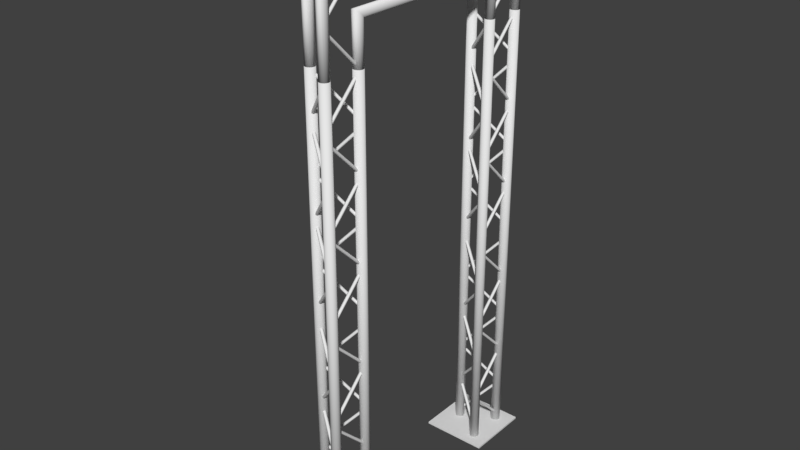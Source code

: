 # Source: CAVE2-Prototype.blend  (saved by Blender 2.78.0; exported with 4.5.12 LTS)
import bpy
from mathutils import Matrix  # noqa: F401  (used for matrix-valued properties, if any)

bpy.ops.wm.read_factory_settings(use_empty=True)
scene = bpy.context.scene
scene.name = 'Scene'

# ---- collections
col_collection_1 = bpy.data.collections.new('Collection 1'); scene.collection.children.link(col_collection_1)
col_collection_4 = bpy.data.collections.new('Collection 4'); scene.collection.children.link(col_collection_4)

# ---- world
world_world = bpy.data.worlds.new('World'); scene.world = world_world
world_world.color = (0.05088, 0.05088, 0.05088)
world_world.use_sun_shadow = False
world_world.sun_shadow_jitter_overblur = 0.0
world_world.cycles.sampling_method = 'MANUAL'

# ---- meshes
me_cave2_prototype_trusswallbase = bpy.data.meshes.new('CAVE2-Prototype-TrussWallBase')
me_cave2_prototype_trusswallbase.from_pydata([(0.08624, -0.1045, 0.2433), (0.08624, 0.09472, 0.04406), (0.09374, -0.1019, 0.2459), (0.09374, 0.09737, 0.04671), (0.09374, -0.09655, 0.2512), (0.09374, 0.1027, 0.05202), (0.08624, -0.0939, 0.2539), (0.08624, 0.1053, 0.05467), (0.07874, -0.09655, 0.2512), (0.07874, 0.1027, 0.05202), (0.07874, -0.1019, 0.2459), (0.07874, 0.09737, 0.04671), (-0.175, -0.175, 0.0), (-0.175, -0.175, 0.01), (-0.175, 0.175, 0.0), (-0.175, 0.175, 0.01), (0.175, -0.175, 0.0), (0.175, -0.175, 0.01), (0.175, 0.175, 0.0), (0.175, 0.175, 0.01), (-0.06495, 0.0125, 0.0), (-0.06495, 0.0125, 0.2336), (-0.06182, 0.003263, 0.0), (-0.06182, 0.003263, 0.2336), (-0.06245, -0.006471, 0.0), (-0.06245, -0.006471, 0.2336), (-0.06677, -0.01522, 0.0), (-0.06677, -0.01522, 0.2336), (-0.0741, -0.02165, 0.0), (-0.0741, -0.02165, 0.2336), (-0.08334, -0.02479, 0.0), (-0.08334, -0.02479, 0.2336), (-0.09307, -0.02415, 0.0), (-0.09307, -0.02415, 0.2336), (-0.1018, -0.01983, 0.0), (-0.1018, -0.01983, 0.2336), (-0.1083, -0.0125, 0.0), (-0.1083, -0.0125, 0.2336), (-0.1114, -0.003263, 0.0), (-0.1114, -0.003263, 0.2336), (-0.1108, 0.00647, 0.0), (-0.1108, 0.00647, 0.2336), (-0.1064, 0.01522, 0.0), (-0.1064, 0.01522, 0.2336), (-0.0991, 0.02165, 0.0), (-0.0991, 0.02165, 0.2336), (-0.08987, 0.02479, 0.0), (-0.08987, 0.02479, 0.2336), (-0.08013, 0.02415, 0.0), (-0.08013, 0.02415, 0.2336), (-0.07138, 0.01983, 0.0), (-0.07138, 0.01983, 0.2336), (0.0866, -0.075, 0.0), (0.0866, -0.075, 0.4065), (0.09617, -0.0769, 0.0), (0.09617, -0.0769, 0.4065), (0.1043, -0.08232, 0.0), (0.1043, -0.08232, 0.4065), (0.1097, -0.09043, 0.0), (0.1097, -0.09043, 0.4065), (0.1116, -0.1, 0.0), (0.1116, -0.1, 0.4065), (0.1097, -0.1096, 0.0), (0.1097, -0.1096, 0.4065), (0.1043, -0.1177, 0.0), (0.1043, -0.1177, 0.4065), (0.09617, -0.1231, 0.0), (0.09617, -0.1231, 0.4065), (0.0866, -0.125, 0.0), (0.0866, -0.125, 0.4065), (0.07704, -0.1231, 0.0), (0.07704, -0.1231, 0.4065), (0.06892, -0.1177, 0.0), (0.06893, -0.1177, 0.4065), (0.06351, -0.1096, 0.0), (0.06351, -0.1096, 0.4065), (0.0616, -0.1, 0.0), (0.0616, -0.1, 0.4065), (0.06351, -0.09043, 0.0), (0.06351, -0.09043, 0.4065), (0.06892, -0.08232, 0.0), (0.06893, -0.08232, 0.4065), (0.07704, -0.0769, 0.0), (0.07704, -0.0769, 0.4065), (0.0866, 0.125, 0.0), (0.0866, 0.125, 0.4065), (0.09617, 0.1231, 0.0), (0.09617, 0.1231, 0.4065), (0.1043, 0.1177, 0.0), (0.1043, 0.1177, 0.4065), (0.1097, 0.1096, 0.0), (0.1097, 0.1096, 0.4065), (0.1116, 0.1, 0.0), (0.1116, 0.1, 0.4065), (0.1097, 0.09043, 0.0), (0.1097, 0.09043, 0.4065), (0.1043, 0.08232, 0.0), (0.1043, 0.08232, 0.4065), (0.09617, 0.0769, 0.0), (0.09617, 0.0769, 0.4065), (0.0866, 0.075, 0.0), (0.0866, 0.075, 0.4065), (0.07704, 0.0769, 0.0), (0.07704, 0.0769, 0.4065), (0.06892, 0.08232, 0.0), (0.06893, 0.08232, 0.4065), (0.06351, 0.09043, 0.0), (0.06351, 0.09043, 0.4065), (0.0616, 0.1, 0.0), (0.0616, 0.1, 0.4065), (0.06351, 0.1096, 0.0), (0.06351, 0.1096, 0.4065), (0.06892, 0.1177, 0.0), (0.06893, 0.1177, 0.4065), (0.07704, 0.1231, 0.0), (0.07704, 0.1231, 0.4065), (-0.09125, 0.002054, 0.2433), (0.08128, -0.09756, 0.04406), (-0.09271, -0.005767, 0.2459), (0.07983, -0.1054, 0.04671), (-0.08811, -0.008418, 0.2512), (0.08442, -0.108, 0.05202), (-0.08207, -0.003249, 0.2539), (0.09047, -0.1029, 0.05467), (-0.08061, 0.004572, 0.2512), (0.09192, -0.09504, 0.05202), (-0.08521, 0.007224, 0.2459), (0.08733, -0.09239, 0.04671), (0.09072, 0.1025, 0.2433), (-0.08182, 0.002868, 0.04406), (0.08467, 0.1077, 0.2459), (-0.08786, 0.008038, 0.04671), (0.08008, 0.105, 0.2512), (-0.09246, 0.005386, 0.05202), (0.08153, 0.09718, 0.2539), (-0.091, -0.002435, 0.05467), (0.08758, 0.09201, 0.2512), (-0.08496, -0.007604, 0.05202), (0.09217, 0.09466, 0.2459), (-0.08036, -0.004953, 0.04671)], [], [(0, 1, 3, 2), (2, 3, 5, 4), (4, 5, 7, 6), (6, 7, 9, 8), (8, 9, 11, 10), (10, 11, 1, 0), (12, 13, 15, 14), (14, 15, 19, 18), (18, 19, 17, 16), (16, 17, 13, 12), (14, 18, 16, 12), (19, 15, 13, 17), (20, 21, 23, 22), (22, 23, 25, 24), (24, 25, 27, 26), (26, 27, 29, 28), (28, 29, 31, 30), (30, 31, 33, 32), (32, 33, 35, 34), (34, 35, 37, 36), (36, 37, 39, 38), (38, 39, 41, 40), (40, 41, 43, 42), (42, 43, 45, 44), (44, 45, 47, 46), (46, 47, 49, 48), (23, 21, 51, 49, 47, 45, 43, 41, 39, 37, 35, 33, 31, 29, 27, 25), (48, 49, 51, 50), (50, 51, 21, 20), (20, 22, 24, 26, 28, 30, 32, 34, 36, 38, 40, 42, 44, 46, 48, 50), (52, 53, 55, 54), (54, 55, 57, 56), (56, 57, 59, 58), (58, 59, 61, 60), (60, 61, 63, 62), (62, 63, 65, 64), (64, 65, 67, 66), (66, 67, 69, 68), (68, 69, 71, 70), (70, 71, 73, 72), (72, 73, 75, 74), (74, 75, 77, 76), (76, 77, 79, 78), (78, 79, 81, 80), (55, 53, 83, 81, 79, 77, 75, 73, 71, 69, 67, 65, 63, 61, 59, 57), (80, 81, 83, 82), (82, 83, 53, 52), (52, 54, 56, 58, 60, 62, 64, 66, 68, 70, 72, 74, 76, 78, 80, 82), (84, 85, 87, 86), (86, 87, 89, 88), (88, 89, 91, 90), (90, 91, 93, 92), (92, 93, 95, 94), (94, 95, 97, 96), (96, 97, 99, 98), (98, 99, 101, 100), (100, 101, 103, 102), (102, 103, 105, 104), (104, 105, 107, 106), (106, 107, 109, 108), (108, 109, 111, 110), (110, 111, 113, 112), (87, 85, 115, 113, 111, 109, 107, 105, 103, 101, 99, 97, 95, 93, 91, 89), (112, 113, 115, 114), (114, 115, 85, 84), (84, 86, 88, 90, 92, 94, 96, 98, 100, 102, 104, 106, 108, 110, 112, 114), (116, 117, 119, 118), (118, 119, 121, 120), (120, 121, 123, 122), (122, 123, 125, 124), (124, 125, 127, 126), (126, 127, 117, 116), (128, 129, 131, 130), (130, 131, 133, 132), (132, 133, 135, 134), (134, 135, 137, 136), (136, 137, 139, 138), (138, 139, 129, 128)])
me_cave2_prototype_trusswallbase.polygons.foreach_set('use_smooth', [1, 1, 1, 1, 1, 1, 0, 0, 0, 0, 0, 0, 1, 1, 1, 1, 1, 1, 1, 1, 1, 1, 1, 1, 1, 1, 0, 1, 1, 0, 1, 1, 1, 1, 1, 1, 1, 1, 1, 1, 1, 1, 1, 1, 0, 1, 1, 0, 1, 1, 1, 1, 1, 1, 1, 1, 1, 1, 1, 1, 1, 1, 0, 1, 1, 0, 1, 1, 1, 1, 1, 1, 1, 1, 1, 1, 1, 1])
me_cave2_prototype_trusswallbase.use_remesh_preserve_volume = False
me_cave2_prototype_trusswallbase.use_remesh_preserve_attributes = False
me_cave2_prototype_trusswallbase.use_mirror_vertex_groups = False
me_cave2_prototype_trusswallbase.update()
me_cave2_prototype_truss = bpy.data.meshes.new('CAVE2-Prototype-Truss')
me_cave2_prototype_truss.from_pydata([(0.08624, 0.09472, 2.36), (0.08624, -0.1045, 2.16), (0.09374, 0.09737, 2.357), (0.09374, -0.1019, 2.158), (0.09374, 0.1027, 2.352), (0.09374, -0.09656, 2.152), (0.08624, 0.1053, 2.349), (0.08624, -0.0939, 2.15), (0.07874, 0.1027, 2.352), (0.07874, -0.09656, 2.152), (0.07874, 0.09737, 2.357), (0.07874, -0.1019, 2.158), (0.08624, -0.1045, 0.6853), (0.08624, 0.09472, 0.4861), (0.09374, -0.1019, 0.688), (0.09374, 0.09737, 0.4887), (0.09374, -0.09656, 0.6933), (0.09374, 0.1027, 0.494), (0.08624, -0.0939, 0.6959), (0.08624, 0.1053, 0.4967), (0.07874, -0.09656, 0.6933), (0.07874, 0.1027, 0.494), (0.07874, -0.1019, 0.688), (0.07874, 0.09737, 0.4887), (0.08624, 0.09472, 0.4763), (0.08624, -0.1045, 0.277), (0.09374, 0.09737, 0.4736), (0.09374, -0.1019, 0.2744), (0.09374, 0.1027, 0.4683), (0.09374, -0.09656, 0.2691), (0.08624, 0.1053, 0.4657), (0.08624, -0.0939, 0.2664), (0.07874, 0.1027, 0.4683), (0.07874, -0.09656, 0.2691), (0.07874, 0.09737, 0.4736), (0.07874, -0.1019, 0.2744), (0.08624, -0.1045, 1.144), (0.08624, 0.09472, 0.9444), (0.09374, -0.1019, 1.146), (0.09374, 0.09737, 0.947), (0.09374, -0.09656, 1.152), (0.09374, 0.1027, 0.9523), (0.08624, -0.0939, 1.154), (0.08624, 0.1053, 0.955), (0.07874, -0.09656, 1.152), (0.07874, 0.1027, 0.9523), (0.07874, -0.1019, 1.146), (0.07874, 0.09737, 0.947), (0.08624, 0.09472, 0.9346), (0.08624, -0.1045, 0.7353), (0.09374, 0.09737, 0.9319), (0.09374, -0.1019, 0.7327), (0.09374, 0.1027, 0.9266), (0.09374, -0.09656, 0.7274), (0.08624, 0.1053, 0.924), (0.08624, -0.0939, 0.7247), (0.07874, 0.1027, 0.9266), (0.07874, -0.09656, 0.7274), (0.07874, 0.09737, 0.9319), (0.07874, -0.1019, 0.7327), (0.08624, -0.1045, 2.102), (0.08624, 0.09472, 1.903), (0.09374, -0.1019, 2.105), (0.09374, 0.09737, 1.906), (0.09374, -0.09656, 2.11), (0.09374, 0.1027, 1.911), (0.08624, -0.0939, 2.113), (0.08624, 0.1053, 1.914), (0.07874, -0.09656, 2.11), (0.07874, 0.1027, 1.911), (0.07874, -0.1019, 2.105), (0.07874, 0.09737, 1.906), (0.08624, 0.09472, 1.893), (0.08624, -0.1045, 1.694), (0.09374, 0.09737, 1.89), (0.09374, -0.1019, 1.691), (0.09374, 0.1027, 1.885), (0.09374, -0.09656, 1.686), (0.08624, 0.1053, 1.883), (0.08624, -0.0939, 1.683), (0.07874, 0.1027, 1.885), (0.07874, -0.09656, 1.686), (0.07874, 0.09737, 1.89), (0.07874, -0.1019, 1.691), (0.08624, -0.1045, 1.66), (0.08624, 0.09472, 1.461), (0.09374, -0.1019, 1.663), (0.09374, 0.09737, 1.464), (0.09374, -0.09655, 1.668), (0.09374, 0.1027, 1.469), (0.08624, -0.0939, 1.671), (0.08624, 0.1053, 1.472), (0.07874, -0.09655, 1.668), (0.07874, 0.1027, 1.469), (0.07874, -0.1019, 1.663), (0.07874, 0.09737, 1.464), (0.08624, 0.09472, 1.451), (0.08624, -0.1045, 1.252), (0.09374, 0.09737, 1.448), (0.09374, -0.1019, 1.249), (0.09374, 0.1027, 1.443), (0.09374, -0.09655, 1.244), (0.08624, 0.1053, 1.441), (0.08624, -0.0939, 1.241), (0.07874, 0.1027, 1.443), (0.07874, -0.09655, 1.244), (0.07874, 0.09737, 1.448), (0.07874, -0.1019, 1.249), (0.08624, -0.1045, 0.2433), (0.08624, 0.09472, 0.04406), (0.09374, -0.1019, 0.2459), (0.09374, 0.09737, 0.04671), (0.09374, -0.09655, 0.2512), (0.09374, 0.1027, 0.05202), (0.08624, -0.0939, 0.2539), (0.08624, 0.1053, 0.05467), (0.07874, -0.09655, 0.2512), (0.07874, 0.1027, 0.05202), (0.07874, -0.1019, 0.2459), (0.07874, 0.09737, 0.04671), (-0.175, -0.175, 0.0), (-0.175, -0.175, 0.01), (-0.175, 0.175, 0.0), (-0.175, 0.175, 0.01), (0.175, -0.175, 0.0), (0.175, -0.175, 0.01), (0.175, 0.175, 0.0), (0.175, 0.175, 0.01), (-0.06495, 0.0125, 0.0), (-0.06495, 0.0125, 2.37), (-0.06182, 0.003263, 0.0), (-0.06182, 0.003263, 2.37), (-0.06245, -0.006471, 0.0), (-0.06245, -0.006471, 2.37), (-0.06677, -0.01522, 0.0), (-0.06677, -0.01522, 2.37), (-0.0741, -0.02165, 0.0), (-0.0741, -0.02165, 2.37), (-0.08334, -0.02479, 0.0), (-0.08334, -0.02479, 2.37), (-0.09307, -0.02415, 0.0), (-0.09307, -0.02415, 2.37), (-0.1018, -0.01983, 0.0), (-0.1018, -0.01983, 2.37), (-0.1083, -0.0125, 0.0), (-0.1083, -0.0125, 2.37), (-0.1114, -0.003263, 0.0), (-0.1114, -0.003263, 2.37), (-0.1108, 0.00647, 0.0), (-0.1108, 0.00647, 2.37), (-0.1064, 0.01522, 0.0), (-0.1064, 0.01522, 2.37), (-0.0991, 0.02165, 0.0), (-0.0991, 0.02165, 2.37), (-0.08987, 0.02479, 0.0), (-0.08987, 0.02479, 2.37), (-0.08013, 0.02415, 0.0), (-0.08013, 0.02415, 2.37), (-0.07138, 0.01983, 0.0), (-0.07138, 0.01983, 2.37), (0.0866, -0.075, 0.0), (0.0866, -0.075, 2.37), (0.09617, -0.0769, 0.0), (0.09617, -0.0769, 2.37), (0.1043, -0.08232, 0.0), (0.1043, -0.08232, 2.37), (0.1097, -0.09043, 0.0), (0.1097, -0.09043, 2.37), (0.1116, -0.1, 0.0), (0.1116, -0.1, 2.37), (0.1097, -0.1096, 0.0), (0.1097, -0.1096, 2.37), (0.1043, -0.1177, 0.0), (0.1043, -0.1177, 2.37), (0.09617, -0.1231, 0.0), (0.09617, -0.1231, 2.37), (0.0866, -0.125, 0.0), (0.0866, -0.125, 2.37), (0.07704, -0.1231, 0.0), (0.07704, -0.1231, 2.37), (0.06892, -0.1177, 0.0), (0.06892, -0.1177, 2.37), (0.06351, -0.1096, 0.0), (0.06351, -0.1096, 2.37), (0.0616, -0.1, 0.0), (0.0616, -0.1, 2.37), (0.06351, -0.09043, 0.0), (0.06351, -0.09043, 2.37), (0.06892, -0.08232, 0.0), (0.06892, -0.08232, 2.37), (0.07704, -0.0769, 0.0), (0.07704, -0.0769, 2.37), (0.0866, 0.125, 0.0), (0.0866, 0.125, 2.37), (0.09617, 0.1231, 0.0), (0.09617, 0.1231, 2.37), (0.1043, 0.1177, 0.0), (0.1043, 0.1177, 2.37), (0.1097, 0.1096, 0.0), (0.1097, 0.1096, 2.37), (0.1116, 0.1, 0.0), (0.1116, 0.1, 2.37), (0.1097, 0.09043, 0.0), (0.1097, 0.09043, 2.37), (0.1043, 0.08232, 0.0), (0.1043, 0.08232, 2.37), (0.09617, 0.0769, 0.0), (0.09617, 0.0769, 2.37), (0.0866, 0.075, 0.0), (0.0866, 0.075, 2.37), (0.07704, 0.0769, 0.0), (0.07704, 0.0769, 2.37), (0.06892, 0.08232, 0.0), (0.06892, 0.08232, 2.37), (0.06351, 0.09043, 0.0), (0.06351, 0.09043, 2.37), (0.0616, 0.1, 0.0), (0.0616, 0.1, 2.37), (0.06351, 0.1096, 0.0), (0.06351, 0.1096, 2.37), (0.06892, 0.1177, 0.0), (0.06892, 0.1177, 2.37), (0.07704, 0.1231, 0.0), (0.07704, 0.1231, 2.37), (0.08128, -0.09756, 2.36), (-0.09125, 0.002055, 2.16), (0.07983, -0.1054, 2.357), (-0.09271, -0.005767, 2.158), (0.08442, -0.108, 2.352), (-0.08811, -0.008418, 2.152), (0.09047, -0.1029, 2.349), (-0.08207, -0.003249, 2.15), (0.09192, -0.09504, 2.352), (-0.08061, 0.004572, 2.152), (0.08733, -0.09239, 2.357), (-0.08521, 0.007224, 2.158), (-0.09125, 0.002055, 0.6853), (0.08128, -0.09756, 0.4861), (-0.09271, -0.005767, 0.688), (0.07983, -0.1054, 0.4887), (-0.08811, -0.008418, 0.6933), (0.08442, -0.108, 0.494), (-0.08207, -0.003249, 0.6959), (0.09047, -0.1029, 0.4967), (-0.08061, 0.004572, 0.6933), (0.09192, -0.09504, 0.494), (-0.08521, 0.007224, 0.688), (0.08733, -0.09239, 0.4887), (0.08128, -0.09756, 0.4763), (-0.09125, 0.002054, 0.277), (0.07983, -0.1054, 0.4736), (-0.09271, -0.005767, 0.2744), (0.08442, -0.108, 0.4683), (-0.08811, -0.008418, 0.2691), (0.09047, -0.1029, 0.4657), (-0.08207, -0.003249, 0.2664), (0.09192, -0.09504, 0.4683), (-0.08061, 0.004572, 0.2691), (0.08733, -0.09239, 0.4736), (-0.08521, 0.007224, 0.2744), (-0.09125, 0.002055, 1.144), (0.08128, -0.09756, 0.9444), (-0.09271, -0.005766, 1.146), (0.07983, -0.1054, 0.947), (-0.08811, -0.008418, 1.152), (0.08442, -0.108, 0.9523), (-0.08207, -0.003249, 1.154), (0.09047, -0.1029, 0.955), (-0.08061, 0.004572, 1.152), (0.09192, -0.09504, 0.9523), (-0.08521, 0.007224, 1.146), (0.08733, -0.09239, 0.947), (0.08128, -0.09756, 0.9346), (-0.09125, 0.002055, 0.7353), (0.07983, -0.1054, 0.9319), (-0.09271, -0.005767, 0.7327), (0.08442, -0.108, 0.9266), (-0.08811, -0.008418, 0.7274), (0.09047, -0.1029, 0.924), (-0.08207, -0.003249, 0.7247), (0.09192, -0.09504, 0.9266), (-0.08061, 0.004572, 0.7274), (0.08733, -0.09239, 0.9319), (-0.08521, 0.007224, 0.7327), (-0.09125, 0.002055, 2.102), (0.08128, -0.09756, 1.903), (-0.09271, -0.005767, 2.105), (0.07983, -0.1054, 1.906), (-0.08811, -0.008418, 2.11), (0.08442, -0.108, 1.911), (-0.08207, -0.003249, 2.113), (0.09047, -0.1029, 1.914), (-0.08061, 0.004572, 2.11), (0.09192, -0.09504, 1.911), (-0.08521, 0.007224, 2.105), (0.08733, -0.09239, 1.906), (0.08128, -0.09756, 1.893), (-0.09125, 0.002054, 1.694), (0.07983, -0.1054, 1.89), (-0.09271, -0.005767, 1.691), (0.08442, -0.108, 1.885), (-0.08811, -0.008418, 1.686), (0.09047, -0.1029, 1.883), (-0.08207, -0.003249, 1.683), (0.09192, -0.09504, 1.885), (-0.08061, 0.004572, 1.686), (0.08733, -0.09239, 1.89), (-0.08521, 0.007224, 1.691), (-0.09125, 0.002054, 1.66), (0.08128, -0.09756, 1.461), (-0.09271, -0.005767, 1.663), (0.07983, -0.1054, 1.464), (-0.08811, -0.008418, 1.668), (0.08442, -0.108, 1.469), (-0.08207, -0.003249, 1.671), (0.09047, -0.1029, 1.472), (-0.08061, 0.004572, 1.668), (0.09192, -0.09504, 1.469), (-0.08521, 0.007224, 1.663), (0.08733, -0.09239, 1.464), (0.08128, -0.09756, 1.451), (-0.09125, 0.002054, 1.252), (0.07983, -0.1054, 1.448), (-0.09271, -0.005767, 1.249), (0.08442, -0.108, 1.443), (-0.08811, -0.008418, 1.244), (0.09047, -0.1029, 1.441), (-0.08207, -0.003249, 1.241), (0.09192, -0.09504, 1.443), (-0.08061, 0.004572, 1.244), (0.08733, -0.09239, 1.448), (-0.08521, 0.007224, 1.249), (-0.09125, 0.002054, 0.2433), (0.08128, -0.09756, 0.04406), (-0.09271, -0.005767, 0.2459), (0.07983, -0.1054, 0.04671), (-0.08811, -0.008418, 0.2512), (0.08442, -0.108, 0.05202), (-0.08207, -0.003249, 0.2539), (0.09047, -0.1029, 0.05467), (-0.08061, 0.004572, 0.2512), (0.09192, -0.09504, 0.05202), (-0.08521, 0.007224, 0.2459), (0.08733, -0.09239, 0.04671), (-0.08182, 0.002868, 2.36), (0.09072, 0.1025, 2.16), (-0.08786, 0.008038, 2.357), (0.08467, 0.1077, 2.158), (-0.09246, 0.005386, 2.352), (0.08008, 0.105, 2.152), (-0.091, -0.002435, 2.349), (0.08153, 0.09718, 2.15), (-0.08496, -0.007604, 2.352), (0.08758, 0.09201, 2.152), (-0.08036, -0.004953, 2.357), (0.09217, 0.09466, 2.158), (0.09072, 0.1025, 0.6853), (-0.08182, 0.002868, 0.4861), (0.08467, 0.1077, 0.688), (-0.08786, 0.008038, 0.4887), (0.08008, 0.105, 0.6933), (-0.09246, 0.005386, 0.494), (0.08153, 0.09718, 0.6959), (-0.091, -0.002435, 0.4967), (0.08758, 0.09201, 0.6933), (-0.08496, -0.007604, 0.494), (0.09217, 0.09466, 0.688), (-0.08036, -0.004953, 0.4887), (-0.08182, 0.002868, 0.4763), (0.09072, 0.1025, 0.277), (-0.08786, 0.008038, 0.4736), (0.08467, 0.1077, 0.2744), (-0.09246, 0.005386, 0.4683), (0.08008, 0.105, 0.2691), (-0.091, -0.002435, 0.4657), (0.08153, 0.09718, 0.2664), (-0.08496, -0.007604, 0.4683), (0.08758, 0.09201, 0.2691), (-0.08036, -0.004953, 0.4736), (0.09217, 0.09466, 0.2744), (0.09072, 0.1025, 1.144), (-0.08182, 0.002868, 0.9444), (0.08467, 0.1077, 1.146), (-0.08786, 0.008038, 0.947), (0.08008, 0.105, 1.152), (-0.09246, 0.005386, 0.9523), (0.08153, 0.09718, 1.154), (-0.091, -0.002435, 0.955), (0.08758, 0.09201, 1.152), (-0.08496, -0.007604, 0.9523), (0.09217, 0.09466, 1.146), (-0.08036, -0.004953, 0.947), (-0.08182, 0.002868, 0.9346), (0.09072, 0.1025, 0.7353), (-0.08786, 0.008038, 0.9319), (0.08467, 0.1077, 0.7327), (-0.09246, 0.005386, 0.9266), (0.08008, 0.105, 0.7274), (-0.091, -0.002435, 0.924), (0.08153, 0.09718, 0.7247), (-0.08496, -0.007604, 0.9266), (0.08758, 0.09201, 0.7274), (-0.08036, -0.004953, 0.9319), (0.09217, 0.09466, 0.7327), (0.09072, 0.1025, 2.102), (-0.08182, 0.002868, 1.903), (0.08467, 0.1077, 2.105), (-0.08786, 0.008038, 1.906), (0.08008, 0.105, 2.11), (-0.09246, 0.005386, 1.911), (0.08153, 0.09718, 2.113), (-0.091, -0.002435, 1.914), (0.08758, 0.09201, 2.11), (-0.08496, -0.007604, 1.911), (0.09217, 0.09466, 2.105), (-0.08036, -0.004953, 1.906), (-0.08182, 0.002868, 1.893), (0.09072, 0.1025, 1.694), (-0.08786, 0.008038, 1.89), (0.08467, 0.1077, 1.691), (-0.09246, 0.005386, 1.885), (0.08008, 0.105, 1.686), (-0.091, -0.002435, 1.883), (0.08153, 0.09718, 1.683), (-0.08496, -0.007604, 1.885), (0.08758, 0.09201, 1.686), (-0.08036, -0.004953, 1.89), (0.09217, 0.09466, 1.691), (0.09072, 0.1025, 1.66), (-0.08182, 0.002868, 1.461), (0.08467, 0.1077, 1.663), (-0.08786, 0.008038, 1.464), (0.08008, 0.105, 1.668), (-0.09246, 0.005386, 1.469), (0.08153, 0.09718, 1.671), (-0.091, -0.002435, 1.472), (0.08758, 0.09201, 1.668), (-0.08496, -0.007604, 1.469), (0.09217, 0.09466, 1.663), (-0.08036, -0.004953, 1.464), (-0.08182, 0.002868, 1.451), (0.09072, 0.1025, 1.252), (-0.08786, 0.008038, 1.448), (0.08467, 0.1077, 1.249), (-0.09246, 0.005386, 1.443), (0.08008, 0.105, 1.244), (-0.091, -0.002435, 1.441), (0.08153, 0.09718, 1.241), (-0.08496, -0.007604, 1.443), (0.08758, 0.09201, 1.244), (-0.08036, -0.004953, 1.448), (0.09217, 0.09466, 1.249), (0.09072, 0.1025, 0.2433), (-0.08182, 0.002868, 0.04406), (0.08467, 0.1077, 0.2459), (-0.08786, 0.008038, 0.04671), (0.08008, 0.105, 0.2512), (-0.09246, 0.005386, 0.05202), (0.08153, 0.09718, 0.2539), (-0.091, -0.002435, 0.05467), (0.08758, 0.09201, 0.2512), (-0.08496, -0.007604, 0.05202), (0.09217, 0.09466, 0.2459), (-0.08036, -0.004953, 0.04671)], [], [(0, 1, 3, 2), (2, 3, 5, 4), (4, 5, 7, 6), (6, 7, 9, 8), (8, 9, 11, 10), (10, 11, 1, 0), (12, 13, 15, 14), (14, 15, 17, 16), (16, 17, 19, 18), (18, 19, 21, 20), (20, 21, 23, 22), (22, 23, 13, 12), (24, 25, 27, 26), (26, 27, 29, 28), (28, 29, 31, 30), (30, 31, 33, 32), (32, 33, 35, 34), (34, 35, 25, 24), (36, 37, 39, 38), (38, 39, 41, 40), (40, 41, 43, 42), (42, 43, 45, 44), (44, 45, 47, 46), (46, 47, 37, 36), (48, 49, 51, 50), (50, 51, 53, 52), (52, 53, 55, 54), (54, 55, 57, 56), (56, 57, 59, 58), (58, 59, 49, 48), (60, 61, 63, 62), (62, 63, 65, 64), (64, 65, 67, 66), (66, 67, 69, 68), (68, 69, 71, 70), (70, 71, 61, 60), (72, 73, 75, 74), (74, 75, 77, 76), (76, 77, 79, 78), (78, 79, 81, 80), (80, 81, 83, 82), (82, 83, 73, 72), (84, 85, 87, 86), (86, 87, 89, 88), (88, 89, 91, 90), (90, 91, 93, 92), (92, 93, 95, 94), (94, 95, 85, 84), (96, 97, 99, 98), (98, 99, 101, 100), (100, 101, 103, 102), (102, 103, 105, 104), (104, 105, 107, 106), (106, 107, 97, 96), (108, 109, 111, 110), (110, 111, 113, 112), (112, 113, 115, 114), (114, 115, 117, 116), (116, 117, 119, 118), (118, 119, 109, 108), (120, 121, 123, 122), (122, 123, 127, 126), (126, 127, 125, 124), (124, 125, 121, 120), (122, 126, 124, 120), (127, 123, 121, 125), (128, 129, 131, 130), (130, 131, 133, 132), (132, 133, 135, 134), (134, 135, 137, 136), (136, 137, 139, 138), (138, 139, 141, 140), (140, 141, 143, 142), (142, 143, 145, 144), (144, 145, 147, 146), (146, 147, 149, 148), (148, 149, 151, 150), (150, 151, 153, 152), (152, 153, 155, 154), (154, 155, 157, 156), (131, 129, 159, 157, 155, 153, 151, 149, 147, 145, 143, 141, 139, 137, 135, 133), (156, 157, 159, 158), (158, 159, 129, 128), (128, 130, 132, 134, 136, 138, 140, 142, 144, 146, 148, 150, 152, 154, 156, 158), (160, 161, 163, 162), (162, 163, 165, 164), (164, 165, 167, 166), (166, 167, 169, 168), (168, 169, 171, 170), (170, 171, 173, 172), (172, 173, 175, 174), (174, 175, 177, 176), (176, 177, 179, 178), (178, 179, 181, 180), (180, 181, 183, 182), (182, 183, 185, 184), (184, 185, 187, 186), (186, 187, 189, 188), (163, 161, 191, 189, 187, 185, 183, 181, 179, 177, 175, 173, 171, 169, 167, 165), (188, 189, 191, 190), (190, 191, 161, 160), (160, 162, 164, 166, 168, 170, 172, 174, 176, 178, 180, 182, 184, 186, 188, 190), (192, 193, 195, 194), (194, 195, 197, 196), (196, 197, 199, 198), (198, 199, 201, 200), (200, 201, 203, 202), (202, 203, 205, 204), (204, 205, 207, 206), (206, 207, 209, 208), (208, 209, 211, 210), (210, 211, 213, 212), (212, 213, 215, 214), (214, 215, 217, 216), (216, 217, 219, 218), (218, 219, 221, 220), (195, 193, 223, 221, 219, 217, 215, 213, 211, 209, 207, 205, 203, 201, 199, 197), (220, 221, 223, 222), (222, 223, 193, 192), (192, 194, 196, 198, 200, 202, 204, 206, 208, 210, 212, 214, 216, 218, 220, 222), (224, 225, 227, 226), (226, 227, 229, 228), (228, 229, 231, 230), (230, 231, 233, 232), (232, 233, 235, 234), (234, 235, 225, 224), (236, 237, 239, 238), (238, 239, 241, 240), (240, 241, 243, 242), (242, 243, 245, 244), (244, 245, 247, 246), (246, 247, 237, 236), (248, 249, 251, 250), (250, 251, 253, 252), (252, 253, 255, 254), (254, 255, 257, 256), (256, 257, 259, 258), (258, 259, 249, 248), (260, 261, 263, 262), (262, 263, 265, 264), (264, 265, 267, 266), (266, 267, 269, 268), (268, 269, 271, 270), (270, 271, 261, 260), (272, 273, 275, 274), (274, 275, 277, 276), (276, 277, 279, 278), (278, 279, 281, 280), (280, 281, 283, 282), (282, 283, 273, 272), (284, 285, 287, 286), (286, 287, 289, 288), (288, 289, 291, 290), (290, 291, 293, 292), (292, 293, 295, 294), (294, 295, 285, 284), (296, 297, 299, 298), (298, 299, 301, 300), (300, 301, 303, 302), (302, 303, 305, 304), (304, 305, 307, 306), (306, 307, 297, 296), (308, 309, 311, 310), (310, 311, 313, 312), (312, 313, 315, 314), (314, 315, 317, 316), (316, 317, 319, 318), (318, 319, 309, 308), (320, 321, 323, 322), (322, 323, 325, 324), (324, 325, 327, 326), (326, 327, 329, 328), (328, 329, 331, 330), (330, 331, 321, 320), (332, 333, 335, 334), (334, 335, 337, 336), (336, 337, 339, 338), (338, 339, 341, 340), (340, 341, 343, 342), (342, 343, 333, 332), (344, 345, 347, 346), (346, 347, 349, 348), (348, 349, 351, 350), (350, 351, 353, 352), (352, 353, 355, 354), (354, 355, 345, 344), (356, 357, 359, 358), (358, 359, 361, 360), (360, 361, 363, 362), (362, 363, 365, 364), (364, 365, 367, 366), (366, 367, 357, 356), (368, 369, 371, 370), (370, 371, 373, 372), (372, 373, 375, 374), (374, 375, 377, 376), (376, 377, 379, 378), (378, 379, 369, 368), (380, 381, 383, 382), (382, 383, 385, 384), (384, 385, 387, 386), (386, 387, 389, 388), (388, 389, 391, 390), (390, 391, 381, 380), (392, 393, 395, 394), (394, 395, 397, 396), (396, 397, 399, 398), (398, 399, 401, 400), (400, 401, 403, 402), (402, 403, 393, 392), (404, 405, 407, 406), (406, 407, 409, 408), (408, 409, 411, 410), (410, 411, 413, 412), (412, 413, 415, 414), (414, 415, 405, 404), (416, 417, 419, 418), (418, 419, 421, 420), (420, 421, 423, 422), (422, 423, 425, 424), (424, 425, 427, 426), (426, 427, 417, 416), (428, 429, 431, 430), (430, 431, 433, 432), (432, 433, 435, 434), (434, 435, 437, 436), (436, 437, 439, 438), (438, 439, 429, 428), (440, 441, 443, 442), (442, 443, 445, 444), (444, 445, 447, 446), (446, 447, 449, 448), (448, 449, 451, 450), (450, 451, 441, 440), (452, 453, 455, 454), (454, 455, 457, 456), (456, 457, 459, 458), (458, 459, 461, 460), (460, 461, 463, 462), (462, 463, 453, 452)])
me_cave2_prototype_truss.polygons.foreach_set('use_smooth', [1, 1, 1, 1, 1, 1, 1, 1, 1, 1, 1, 1, 1, 1, 1, 1, 1, 1, 1, 1, 1, 1, 1, 1, 1, 1, 1, 1, 1, 1, 1, 1, 1, 1, 1, 1, 1, 1, 1, 1, 1, 1, 1, 1, 1, 1, 1, 1, 1, 1, 1, 1, 1, 1, 1, 1, 1, 1, 1, 1, 0, 0, 0, 0, 0, 0, 1, 1, 1, 1, 1, 1, 1, 1, 1, 1, 1, 1, 1, 1, 0, 1, 1, 0, 1, 1, 1, 1, 1, 1, 1, 1, 1, 1, 1, 1, 1, 1, 0, 1, 1, 0, 1, 1, 1, 1, 1, 1, 1, 1, 1, 1, 1, 1, 1, 1, 0, 1, 1, 0, 1, 1, 1, 1, 1, 1, 1, 1, 1, 1, 1, 1, 1, 1, 1, 1, 1, 1, 1, 1, 1, 1, 1, 1, 1, 1, 1, 1, 1, 1, 1, 1, 1, 1, 1, 1, 1, 1, 1, 1, 1, 1, 1, 1, 1, 1, 1, 1, 1, 1, 1, 1, 1, 1, 1, 1, 1, 1, 1, 1, 1, 1, 1, 1, 1, 1, 1, 1, 1, 1, 1, 1, 1, 1, 1, 1, 1, 1, 1, 1, 1, 1, 1, 1, 1, 1, 1, 1, 1, 1, 1, 1, 1, 1, 1, 1, 1, 1, 1, 1, 1, 1, 1, 1, 1, 1, 1, 1, 1, 1, 1, 1, 1, 1, 1, 1, 1, 1, 1, 1])
me_cave2_prototype_truss.use_remesh_preserve_volume = False
me_cave2_prototype_truss.use_remesh_preserve_attributes = False
me_cave2_prototype_truss.use_mirror_vertex_groups = False
me_cave2_prototype_truss.update()
me_cave2_prototype_toptruss = bpy.data.meshes.new('CAVE2-Prototype-TopTruss')
me_cave2_prototype_toptruss.from_pydata([(0.08624, -0.6545, 0.1986), (0.08624, -0.4553, -0.0006121), (0.09374, -0.6519, 0.2013), (0.09374, -0.4526, 0.00204), (0.09374, -0.6466, 0.2066), (0.09374, -0.4473, 0.007343), (0.08624, -0.6439, 0.2092), (0.08624, -0.4447, 0.009995), (0.07874, -0.6466, 0.2066), (0.07874, -0.4473, 0.007343), (0.07874, -0.6519, 0.2013), (0.07874, -0.4526, 0.00204), (0.08624, -0.2016, 0.2202), (0.08624, -0.002412, 0.4194), (0.09374, -0.2043, 0.2228), (0.09374, -0.005063, 0.4221), (0.09374, -0.2096, 0.2281), (0.09374, -0.01037, 0.4274), (0.08624, -0.2122, 0.2308), (0.08624, -0.01302, 0.43), (0.07874, -0.2096, 0.2281), (0.07874, -0.01037, 0.4274), (0.07874, -0.2043, 0.2228), (0.07874, -0.005063, 0.4221), (0.08624, -0.6469, 0.2202), (0.08624, -0.4477, 0.4194), (0.09374, -0.6496, 0.2228), (0.09374, -0.4503, 0.4221), (0.09374, -0.6549, 0.2281), (0.09374, -0.4556, 0.4274), (0.08624, -0.6575, 0.2308), (0.08624, -0.4583, 0.43), (0.07874, -0.6549, 0.2281), (0.07874, -0.4556, 0.4274), (0.07874, -0.6496, 0.2228), (0.07874, -0.4503, 0.4221), (0.08624, -0.4379, 0.4194), (0.08624, -0.2386, 0.2202), (0.09374, -0.4352, 0.4221), (0.09374, -0.236, 0.2228), (0.09374, -0.4299, 0.4274), (0.09374, -0.2307, 0.2281), (0.08624, -0.4273, 0.43), (0.08624, -0.228, 0.2308), (0.07874, -0.4299, 0.4274), (0.07874, -0.2307, 0.2281), (0.07874, -0.4352, 0.4221), (0.07874, -0.236, 0.2228), (-0.01973, -0.01973, 0.3053), (-0.0866, -0.525, 3.248e-06), (-0.0866, -0.525, 0.3), (-0.07704, -0.5269, 3.248e-06), (-0.07704, -0.5269, 0.3019), (-0.06892, -0.5323, 3.248e-06), (-0.06892, -0.5323, 0.3073), (-0.06351, -0.5404, 3.248e-06), (-0.06351, -0.5404, 0.3154), (-0.0616, -0.55, 3.248e-06), (-0.0616, -0.55, 0.325), (-0.06351, -0.5596, 3.248e-06), (-0.06351, -0.5596, 0.3346), (-0.06892, -0.5677, 3.248e-06), (-0.06892, -0.5677, 0.3427), (-0.07704, -0.5731, 3.248e-06), (-0.07704, -0.5731, 0.3481), (-0.0866, -0.575, 3.248e-06), (-0.0866, -0.575, 0.35), (-0.09617, -0.5731, 3.248e-06), (-0.09617, -0.5731, 0.3481), (-0.1043, -0.5677, 3.248e-06), (-0.1043, -0.5677, 0.3427), (-0.1097, -0.5596, 3.248e-06), (-0.1097, -0.5596, 0.3346), (-0.1116, -0.55, 3.248e-06), (-0.1116, -0.55, 0.325), (-0.1097, -0.5404, 3.248e-06), (-0.1097, -0.5404, 0.3154), (-0.1043, -0.5323, 3.248e-06), (-0.1043, -0.5323, 0.3073), (-0.09617, -0.5269, 3.248e-06), (-0.09617, -0.5269, 0.3019), (0.0866, -0.425, 3.248e-06), (0.0866, -0.425, 0.2), (0.09617, -0.4269, 3.248e-06), (0.09617, -0.4269, 0.2019), (0.1043, -0.4323, 3.248e-06), (0.1043, -0.4323, 0.2073), (0.1097, -0.4404, 3.248e-06), (0.1097, -0.4404, 0.2154), (0.1116, -0.45, 3.248e-06), (0.1097, -0.4596, 3.248e-06), (0.1097, -0.4596, 0.2346), (0.1043, -0.4677, 3.248e-06), (0.1043, -0.4677, 0.2427), (0.09617, -0.4731, 3.248e-06), (0.09617, -0.4731, 0.2481), (0.0866, -0.475, 3.248e-06), (0.0866, -0.475, 0.25), (0.07704, -0.4731, 3.248e-06), (0.07704, -0.4731, 0.2481), (0.06892, -0.4677, 3.248e-06), (0.06892, -0.4677, 0.2427), (0.06351, -0.4596, 3.248e-06), (0.06351, -0.4596, 0.2346), (0.0616, -0.45, 3.248e-06), (0.06351, -0.4404, 3.248e-06), (0.06351, -0.4404, 0.2154), (0.06892, -0.4323, 3.248e-06), (0.06892, -0.4323, 0.2073), (0.07704, -0.4269, -8.941e-08), (0.07704, -0.4269, 0.2019), (0.0866, -0.625, 3.248e-06), (0.0866, -0.625, 0.4), (0.09617, -0.6269, 3.248e-06), (0.09617, -0.6269, 0.4019), (0.1043, -0.6323, 3.248e-06), (0.1043, -0.6323, 0.4073), (0.1097, -0.6404, 3.248e-06), (0.1097, -0.6404, 0.4154), (0.1116, -0.65, 3.248e-06), (0.1097, -0.6596, 3.248e-06), (0.1097, -0.6596, 0.4346), (0.1043, -0.6677, 3.248e-06), (0.1043, -0.6677, 0.4427), (0.09617, -0.6731, 3.248e-06), (0.09617, -0.6731, 0.4481), (0.0866, -0.675, 3.248e-06), (0.0866, -0.675, 0.45), (0.07704, -0.6731, 3.248e-06), (0.07704, -0.6731, 0.4481), (0.06892, -0.6677, 3.248e-06), (0.06892, -0.6677, 0.4427), (0.06351, -0.6596, 3.248e-06), (0.06351, -0.6596, 0.4346), (0.0616, -0.65, 3.248e-06), (0.06351, -0.6404, 3.248e-06), (0.06351, -0.6404, 0.4154), (0.06892, -0.6323, 3.248e-06), (0.06892, -0.6323, 0.4073), (0.07704, -0.6269, 3.248e-06), (0.07704, -0.6269, 0.4019), (-0.0866, 1.788e-07, 0.3), (-0.07704, 1.788e-07, 0.3019), (-0.06892, 1.788e-07, 0.3073), (-0.06351, 1.788e-07, 0.3154), (-0.0616, 1.788e-07, 0.325), (-0.06351, 1.788e-07, 0.3346), (-0.06892, 1.788e-07, 0.3427), (-0.07704, 1.788e-07, 0.3481), (-0.0866, 1.788e-07, 0.35), (-0.09617, 1.788e-07, 0.3481), (-0.1043, 1.788e-07, 0.3427), (-0.1097, 1.788e-07, 0.3346), (-0.1116, 1.788e-07, 0.325), (-0.1097, 1.788e-07, 0.3154), (-0.1043, 1.788e-07, 0.3073), (-0.09617, 1.788e-07, 0.3019), (0.0866, 2.98e-08, 0.2), (0.09617, 2.98e-08, 0.2019), (0.1043, 2.98e-08, 0.2073), (0.1097, 2.98e-08, 0.2154), (0.1116, -0.45, 0.225), (0.1116, 2.98e-08, 0.225), (0.1097, 2.98e-08, 0.2346), (0.1043, 2.98e-08, 0.2427), (0.09617, 2.98e-08, 0.2481), (0.0866, 2.98e-08, 0.25), (0.07704, 2.98e-08, 0.2481), (0.06892, 2.98e-08, 0.2427), (0.06351, 2.98e-08, 0.2346), (0.0616, -0.45, 0.225), (0.0616, 2.98e-08, 0.225), (0.06351, 2.98e-08, 0.2154), (0.06892, 2.98e-08, 0.2073), (0.07704, 2.98e-08, 0.2019), (0.0866, 2.98e-08, 0.4), (0.09617, -0.4031, 0.4019), (0.1043, 2.98e-08, 0.4073), (0.1097, 2.98e-08, 0.4154), (0.1116, -0.65, 0.425), (0.1116, 2.98e-08, 0.425), (0.1097, 2.98e-08, 0.4346), (0.1043, 2.98e-08, 0.4427), (0.09617, 2.98e-08, 0.4481), (0.0866, 2.98e-08, 0.45), (0.07704, 2.98e-08, 0.4481), (0.06892, 2.98e-08, 0.4427), (0.06351, 2.98e-08, 0.4346), (0.0616, -0.65, 0.425), (0.0616, 2.98e-08, 0.425), (0.06351, 8.941e-08, 0.4154), (0.06892, 2.98e-08, 0.4073), (0.07704, 2.98e-08, 0.4019), (-0.09094, -0.2016, 0.3229), (0.0816, -0.002412, 0.4225), (-0.08489, -0.2043, 0.3177), (0.08764, -0.005063, 0.4173), (-0.0803, -0.2096, 0.3204), (0.09224, -0.01037, 0.42), (-0.08175, -0.2122, 0.3282), (0.09078, -0.01302, 0.4278), (-0.0878, -0.2096, 0.3333), (0.08474, -0.01037, 0.433), (-0.09239, -0.2043, 0.3307), (0.08014, -0.005063, 0.4303), (0.0816, -0.4379, 0.4225), (-0.09094, -0.2386, 0.3229), (0.08764, -0.4352, 0.4173), (-0.08489, -0.236, 0.3177), (0.09224, -0.4299, 0.42), (-0.0803, -0.2307, 0.3204), (0.09078, -0.4273, 0.4278), (-0.08175, -0.228, 0.3282), (0.08474, -0.4299, 0.433), (-0.0878, -0.2307, 0.3333), (0.08014, -0.4352, 0.4303), (-0.09239, -0.236, 0.3307), (0.09157, -0.2016, 0.2224), (-0.08097, -0.002412, 0.322), (0.09302, -0.2043, 0.2303), (-0.07952, -0.005063, 0.3299), (0.08843, -0.2096, 0.2329), (-0.08411, -0.01037, 0.3325), (0.08238, -0.2122, 0.2277), (-0.09015, -0.01302, 0.3274), (0.08093, -0.2096, 0.2199), (-0.09161, -0.01037, 0.3195), (0.08552, -0.2043, 0.2173), (-0.08702, -0.005063, 0.3169), (0.09157, -0.6469, 0.2224), (-0.08097, -0.4477, 0.322), (0.09302, -0.6496, 0.2303), (-0.07952, -0.4503, 0.3299), (0.08843, -0.6549, 0.2329), (-0.08411, -0.4556, 0.3325), (0.08238, -0.6575, 0.2277), (-0.09015, -0.4583, 0.3274), (0.08093, -0.6549, 0.2199), (-0.09161, -0.4556, 0.3195), (0.08552, -0.6496, 0.2173), (-0.08702, -0.4503, 0.3169), (-0.08097, -0.4379, 0.322), (0.09157, -0.2386, 0.2224), (-0.07952, -0.4352, 0.3299), (0.09302, -0.236, 0.2303), (-0.08411, -0.4299, 0.3325), (0.08843, -0.2307, 0.2329), (-0.09015, -0.4273, 0.3274), (0.08238, -0.228, 0.2277), (-0.09161, -0.4299, 0.3195), (0.08093, -0.2307, 0.2199), (-0.08702, -0.4352, 0.3169), (0.08552, -0.236, 0.2173)], [], [(0, 1, 3, 2), (2, 3, 5, 4), (4, 5, 7, 6), (6, 7, 9, 8), (8, 9, 11, 10), (10, 11, 1, 0), (12, 13, 15, 14), (14, 15, 17, 16), (16, 17, 19, 18), (18, 19, 21, 20), (20, 21, 23, 22), (22, 23, 13, 12), (24, 25, 27, 26), (26, 27, 29, 28), (28, 29, 31, 30), (30, 31, 33, 32), (32, 33, 35, 34), (34, 35, 25, 24), (36, 37, 39, 38), (38, 39, 41, 40), (40, 41, 43, 42), (42, 43, 45, 44), (44, 45, 47, 46), (46, 47, 37, 36), (49, 50, 52, 51), (51, 52, 54, 53), (53, 54, 56, 55), (55, 56, 58, 57), (57, 58, 60, 59), (59, 60, 62, 61), (61, 62, 64, 63), (63, 64, 66, 65), (65, 66, 68, 67), (67, 68, 70, 69), (69, 70, 72, 71), (71, 72, 74, 73), (73, 74, 76, 75), (75, 76, 78, 77), (77, 78, 80, 79), (79, 80, 50, 49), (81, 82, 84, 83), (83, 84, 86, 85), (85, 86, 88, 87), (87, 88, 161, 89), (89, 161, 91, 90), (90, 91, 93, 92), (92, 93, 95, 94), (94, 95, 97, 96), (96, 97, 99, 98), (98, 99, 101, 100), (100, 101, 103, 102), (102, 103, 170, 104), (104, 170, 106, 105), (105, 106, 108, 107), (107, 108, 110, 109), (109, 110, 82, 81), (111, 112, 114, 113), (113, 114, 116, 115), (115, 116, 118, 117), (117, 118, 179, 119), (119, 179, 121, 120), (120, 121, 123, 122), (122, 123, 125, 124), (124, 125, 127, 126), (126, 127, 129, 128), (128, 129, 131, 130), (130, 131, 133, 132), (132, 133, 188, 134), (134, 188, 136, 135), (135, 136, 138, 137), (137, 138, 140, 139), (139, 140, 112, 111), (50, 141, 142, 52), (52, 142, 143, 54), (54, 143, 144, 56), (56, 144, 145, 58), (58, 145, 146, 60), (60, 146, 147, 62), (62, 147, 148, 64), (64, 148, 149, 66), (66, 149, 150, 68), (68, 150, 151, 70), (70, 151, 152, 72), (72, 152, 153, 74), (74, 153, 154, 76), (76, 154, 155, 78), (78, 155, 156, 80), (80, 156, 141, 50), (82, 157, 158, 84), (84, 158, 159, 86), (86, 159, 160, 88), (88, 160, 162, 161), (161, 162, 163, 91), (91, 163, 164, 93), (93, 164, 165, 95), (95, 165, 166, 97), (97, 166, 167, 99), (99, 167, 168, 101), (101, 168, 169, 103), (103, 169, 171, 170), (170, 171, 172, 106), (106, 172, 173, 108), (108, 173, 174, 110), (110, 174, 157, 82), (112, 175, 176, 114), (114, 176, 177, 116), (116, 177, 178, 118), (118, 178, 180, 179), (179, 180, 181, 121), (121, 181, 182, 123), (123, 182, 183, 125), (125, 183, 184, 127), (127, 184, 185, 129), (129, 185, 186, 131), (131, 186, 187, 133), (133, 187, 189, 188), (188, 189, 190, 136), (136, 190, 191, 138), (176, 175, 192, 191, 190, 189, 187, 186, 185, 184, 183, 182, 181, 180, 178, 177), (138, 191, 192, 140), (140, 192, 175, 112), (49, 51, 53, 55, 57, 59, 61, 63, 65, 67, 69, 71, 73, 75, 77, 79), (81, 83, 85, 87, 89, 90, 92, 94, 96, 98, 100, 102, 104, 105, 107, 109), (111, 113, 115, 117, 119, 120, 122, 124, 126, 128, 130, 132, 134, 135, 137, 139), (193, 194, 196, 195), (195, 196, 198, 197), (197, 198, 200, 199), (199, 200, 202, 201), (201, 202, 204, 203), (203, 204, 194, 193), (205, 206, 208, 207), (207, 208, 210, 209), (209, 210, 212, 211), (211, 212, 214, 213), (213, 214, 216, 215), (215, 216, 206, 205), (217, 218, 220, 219), (219, 220, 222, 221), (221, 222, 224, 223), (223, 224, 226, 225), (225, 226, 228, 227), (227, 228, 218, 217), (229, 230, 232, 231), (231, 232, 234, 233), (233, 234, 236, 235), (235, 236, 238, 237), (237, 238, 240, 239), (239, 240, 230, 229), (241, 242, 244, 243), (243, 244, 246, 245), (245, 246, 248, 247), (247, 248, 250, 249), (249, 250, 252, 251), (251, 252, 242, 241)])
me_cave2_prototype_toptruss.polygons.foreach_set('use_smooth', [1, 1, 1, 1, 1, 1, 1, 1, 1, 1, 1, 1, 1, 1, 1, 1, 1, 1, 1, 1, 1, 1, 1, 1, 1, 1, 1, 1, 1, 1, 1, 1, 1, 1, 1, 1, 1, 1, 1, 1, 1, 1, 1, 1, 1, 1, 1, 1, 1, 1, 1, 1, 1, 1, 1, 1, 1, 1, 1, 1, 1, 1, 1, 1, 1, 1, 1, 1, 1, 1, 1, 1, 1, 1, 1, 1, 1, 1, 1, 1, 1, 1, 1, 1, 1, 1, 1, 1, 1, 1, 1, 1, 1, 1, 1, 1, 1, 1, 1, 1, 1, 1, 1, 1, 1, 1, 1, 1, 1, 1, 1, 1, 1, 1, 1, 1, 1, 1, 0, 1, 1, 1, 1, 1, 1, 1, 1, 1, 1, 1, 1, 1, 1, 1, 1, 1, 1, 1, 1, 1, 1, 1, 1, 1, 1, 1, 1, 1, 1, 1, 1, 1, 1, 1])
me_cave2_prototype_toptruss.use_remesh_preserve_volume = False
me_cave2_prototype_toptruss.use_remesh_preserve_attributes = False
me_cave2_prototype_toptruss.use_mirror_vertex_groups = False
me_cave2_prototype_toptruss.update()

# ---- objects
ob_empty = bpy.data.objects.new('Empty', None)
ob_cave2_prototype_trusswallbase = bpy.data.objects.new('CAVE2-Prototype-TrussWallBase', me_cave2_prototype_trusswallbase)
ob_cave2_prototype_truss_001 = bpy.data.objects.new('CAVE2-Prototype-Truss.001', me_cave2_prototype_truss)
ob_cave2_prototype_truss = bpy.data.objects.new('CAVE2-Prototype-Truss', me_cave2_prototype_truss)
ob_cave2_prototype_toptruss = bpy.data.objects.new('CAVE2-Prototype-TopTruss', me_cave2_prototype_toptruss)

# ---- transforms, parenting, visibility, modifiers, constraints
ob_empty.location = (0.0, 0.0, 0.0)
ob_empty.rotation_euler = (1.571, 0.0, 0.0)
ob_empty.empty_image_offset = (0.0, 0.0)
ob_empty.lineart.crease_threshold = 0.0
ob_cave2_prototype_trusswallbase.parent = ob_empty
ob_cave2_prototype_trusswallbase.matrix_parent_inverse = Matrix(((1.0, 0.0, 0.0, 0.0), (0.0, -4.371e-08, 1.0, 0.0), (0.0, -1.0, -4.371e-08, 0.0), (0.0, 0.0, 0.0, 1.0)))
ob_cave2_prototype_trusswallbase.location = (-0.3193, 0.0, 2.694)
ob_cave2_prototype_trusswallbase.rotation_euler = (-1.571, 1.192e-07, -1.571)
ob_cave2_prototype_trusswallbase.lineart.crease_threshold = 0.0
ob_cave2_prototype_truss_001.parent = ob_empty
ob_cave2_prototype_truss_001.matrix_parent_inverse = Matrix(((1.0, 0.0, 0.0, 0.0), (0.0, -4.371e-08, 1.0, 0.0), (0.0, -1.0, -4.371e-08, 0.0), (0.0, 0.0, 0.0, 1.0)))
ob_cave2_prototype_truss_001.location = (0.0, 0.55, 0.0)
ob_cave2_prototype_truss_001.lineart.crease_threshold = 0.0
ob_cave2_prototype_truss.parent = ob_empty
ob_cave2_prototype_truss.matrix_parent_inverse = Matrix(((1.0, 0.0, 0.0, 0.0), (0.0, -4.371e-08, 1.0, 0.0), (0.0, -1.0, -4.371e-08, 0.0), (0.0, 0.0, 0.0, 1.0)))
ob_cave2_prototype_truss.location = (0.0, -0.55, 0.0)
ob_cave2_prototype_truss.lineart.crease_threshold = 0.0
ob_cave2_prototype_toptruss.parent = ob_empty
ob_cave2_prototype_toptruss.matrix_parent_inverse = Matrix(((1.0, 0.0, 0.0, 0.0), (0.0, -4.371e-08, 1.0, 0.0), (0.0, -1.0, -4.371e-08, 0.0), (0.0, 0.0, 0.0, 1.0)))
ob_cave2_prototype_toptruss.location = (4.47e-08, 0.0, 2.37)
ob_cave2_prototype_toptruss.lineart.crease_threshold = 0.0
_m = ob_cave2_prototype_toptruss.modifiers.new('Mirror', 'MIRROR')
_m.use_axis = (False, True, False)

# ---- collection membership
col_collection_1.objects.link(ob_empty)
col_collection_1.objects.link(ob_cave2_prototype_trusswallbase)
col_collection_1.objects.link(ob_cave2_prototype_truss_001)
col_collection_1.objects.link(ob_cave2_prototype_truss)
col_collection_4.objects.link(ob_cave2_prototype_toptruss)

# ---- scene / render settings (as saved in the file)
scene.frame_start = 1; scene.frame_end = 250; scene.frame_set(1)
scene.render.engine = 'BLENDER_EEVEE_NEXT'
scene.render.resolution_percentage = 50
scene.render.dither_intensity = 0.0
scene.cycles.use_denoising = False
scene.cycles.samples = 128
scene.cycles.sampling_pattern = 'TABULATED_SOBOL'
scene.cycles.light_sampling_threshold = 0.0
scene.cycles.use_adaptive_sampling = False
scene.cycles.use_light_tree = False
scene.cycles.blur_glossy = 0.0
scene.cycles.sample_clamp_indirect = 0.0
scene.view_settings.view_transform = 'Standard'
bpy.context.view_layer.update()

# ---- added for rendering (the .blend has no active camera and no usable light): camera, sun
cam_auto = bpy.data.cameras.new('AutoCamera')
cam_auto.lens = 50.0
cam_auto.sensor_width = 36.0
cam_auto.clip_end = 1000.0
ob_auto_camera = bpy.data.objects.new('AutoCamera', cam_auto)
scene.collection.objects.link(ob_auto_camera)
ob_auto_camera.location = (2.9367, -3.6106, 3.84136)
ob_auto_camera.rotation_euler = (1.09748, -7.21219e-08, 0.694738)
scene.camera = ob_auto_camera
light_auto_sun = bpy.data.lights.new('AutoSun', 'SUN')
light_auto_sun.energy = 3.0
light_auto_sun.angle = 0.0523599
ob_auto_sun = bpy.data.objects.new('AutoSun', light_auto_sun)
scene.collection.objects.link(ob_auto_sun)
ob_auto_sun.rotation_euler = (0.872665, 0.174533, 0.523599)
bpy.context.view_layer.update()
